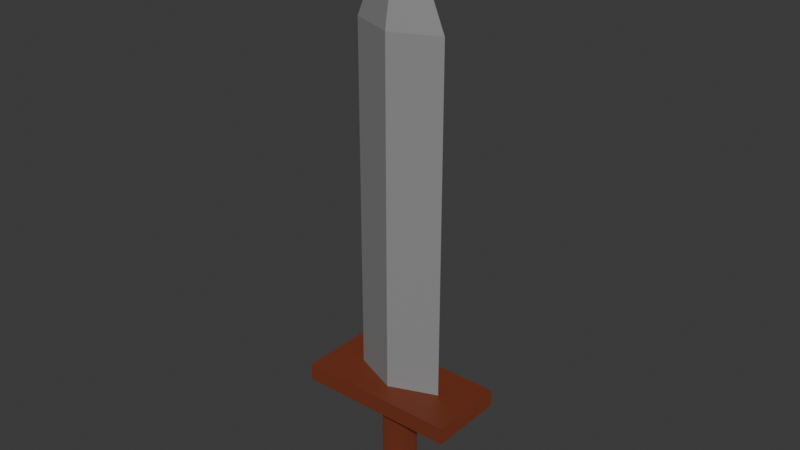 # Source: sword.blend  (saved by Blender 4.4.32; exported with 4.5.12 LTS)
import bpy
from mathutils import Matrix  # noqa: F401  (used for matrix-valued properties, if any)

bpy.ops.wm.read_factory_settings(use_empty=True)
scene = bpy.context.scene
scene.name = 'Scene'

# ---- collections
col_collection = bpy.data.collections.new('Collection'); scene.collection.children.link(col_collection)

# ---- materials (node trees are filled in below, after node groups)
mat_material_002 = bpy.data.materials.new('Material.002')
mat_material_001 = bpy.data.materials.new('Material.001')

# ---- material node trees
mat_material_002.use_nodes = True; mat_material_002.node_tree.nodes.clear()
_N = mat_material_002.node_tree.nodes; _L = mat_material_002.node_tree.links
n0 = _N.new('ShaderNodeBsdfPrincipled'); n0.name = 'Principled BSDF'; n0.location = (10, 300)
n0.inputs[0].default_value = (0.2639, 0.2639, 0.2639, 1.0)
n1 = _N.new('ShaderNodeOutputMaterial'); n1.name = 'Material Output'; n1.location = (300, 300)
_L.new(n0.outputs[0], n1.inputs[0])
n1.is_active_output = True
mat_material_001.use_nodes = True; mat_material_001.node_tree.nodes.clear()
_N = mat_material_001.node_tree.nodes; _L = mat_material_001.node_tree.links
n0 = _N.new('ShaderNodeBsdfPrincipled'); n0.name = 'Principled BSDF'; n0.location = (10, 300)
n0.inputs[0].default_value = (0.1364, 0.02744, 0.01026, 1.0)
n0.inputs[7].default_value = 0.685
n1 = _N.new('ShaderNodeOutputMaterial'); n1.name = 'Material Output'; n1.location = (300, 300)
_L.new(n0.outputs[0], n1.inputs[0])
n1.is_active_output = True

# ---- world
world_world = bpy.data.worlds.new('World'); scene.world = world_world
world_world.use_nodes = True; world_world.node_tree.nodes.clear()
_N = world_world.node_tree.nodes; _L = world_world.node_tree.links
n0 = _N.new('ShaderNodeOutputWorld'); n0.name = 'World Output'; n0.location = (300, 300)
n1 = _N.new('ShaderNodeBackground'); n1.name = 'Background'; n1.location = (10, 300)
n1.inputs[0].default_value = (0.05088, 0.05088, 0.05088, 1.0)
_L.new(n1.outputs[0], n0.inputs[0])
n0.is_active_output = True
world_world.color = (0.05088, 0.05088, 0.05088)
world_world.sun_shadow_jitter_overblur = 0.0

# ---- meshes
me_cone_003 = bpy.data.meshes.new('Cone.003')
me_cone_003.from_pydata([(0.0, 0.0, -0.6036), (0.0, 0.208, -0.6036), (0.5128, 0.0, -0.6036), (0.0, -0.208, -0.6036), (-0.5128, 0.0, -0.6036), (0.0, 0.0, 0.6036), (0.0, 0.208, -4.518), (0.0, 0.208, -0.6028), (0.5128, 0.0, -4.518), (0.5128, 0.0, -0.6028), (0.0, -0.208, -4.518), (0.0, -0.208, -0.6028), (-0.5128, 0.0, -4.518), (-0.5128, 0.0, -0.6028)], [], [(0, 1, 2), (1, 5, 2), (0, 2, 3), (2, 5, 3), (0, 3, 4), (3, 5, 4), (0, 4, 1), (4, 5, 1), (6, 7, 9, 8), (8, 9, 11, 10), (9, 7, 13, 11), (10, 11, 13, 12), (12, 13, 7, 6), (6, 8, 10, 12)])
_uv = me_cone_003.uv_layers.new(name='UVMap')
_uv.uv.foreach_set('vector', [0.75, 0.25, 0.75, 0.49, 0.99, 0.25, 0.25, 0.49, 0.25, 0.25, 0.49, 0.25, 0.75, 0.25, 0.99, 0.25, 0.75, 0.01, 0.49, 0.25, 0.25, 0.25, 0.25, 0.01, 0.75, 0.25, 0.75, 0.01, 0.51, 0.25, 0.25, 0.01, 0.25, 0.25, 0.01, 0.25, 0.75, 0.25, 0.51, 0.25, 0.75, 0.49, 0.01, 0.25, 0.25, 0.25, 0.25, 0.49, 1.0, 0.5, 1.0, 1.0, 0.75, 1.0, 0.75, 0.5, 0.75, 0.5, 0.75, 1.0, 0.5, 1.0, 0.5, 0.5, 0.49, 0.25, 0.25, 0.49, 0.01, 0.25, 0.25, 0.01, 0.5, 0.5, 0.5, 1.0, 0.25, 1.0, 0.25, 0.5, 0.25, 0.5, 0.25, 1.0, 0.0, 1.0, 0.0, 0.5, 0.75, 0.49, 0.99, 0.25, 0.75, 0.01, 0.51, 0.25])
me_cone_003.materials.append(mat_material_002)
me_cone_003.update()
me_cube_001 = bpy.data.meshes.new('Cube.001')
me_cube_001.from_pydata([(-0.8888, -0.427, -0.09423), (-0.8888, -0.427, 0.09423), (-0.8888, 0.427, -0.09423), (-0.8888, 0.427, 0.09423), (0.8888, -0.427, -0.09423), (0.8888, -0.427, 0.09423), (0.8888, 0.427, -0.09423), (0.8888, 0.427, 0.09423), (0.0, 0.1911, -1.32), (0.0, 0.1911, 0.0004747), (0.03622, 0.1874, -1.32), (0.03622, 0.1874, 0.0004747), (0.07106, 0.1765, -1.32), (0.07106, 0.1765, 0.0004747), (0.1032, 0.1589, -1.32), (0.1032, 0.1589, 0.0004747), (0.1313, 0.1351, -1.32), (0.1313, 0.1351, 0.0004747), (0.1544, 0.1062, -1.32), (0.1544, 0.1062, 0.0004747), (0.1715, 0.07312, -1.32), (0.1715, 0.07312, 0.0004747), (0.1821, 0.03728, -1.32), (0.1821, 0.03728, 0.0004747), (0.1857, 0.0, -1.32), (0.1857, 0.0, 0.0004747), (0.1821, -0.03728, -1.32), (0.1821, -0.03728, 0.0004747), (0.1715, -0.07312, -1.32), (0.1715, -0.07312, 0.0004747), (0.1544, -0.1062, -1.32), (0.1544, -0.1062, 0.0004747), (0.1313, -0.1351, -1.32), (0.1313, -0.1351, 0.0004747), (0.1032, -0.1589, -1.32), (0.1032, -0.1589, 0.0004747), (0.07106, -0.1765, -1.32), (0.07106, -0.1765, 0.0004747), (0.03622, -0.1874, -1.32), (0.03622, -0.1874, 0.0004747), (0.0, -0.1911, -1.32), (0.0, -0.1911, 0.0004747), (-0.03622, -0.1874, -1.32), (-0.03622, -0.1874, 0.0004747), (-0.07106, -0.1765, -1.32), (-0.07106, -0.1765, 0.0004747), (-0.1032, -0.1589, -1.32), (-0.1032, -0.1589, 0.0004747), (-0.1313, -0.1351, -1.32), (-0.1313, -0.1351, 0.0004747), (-0.1544, -0.1062, -1.32), (-0.1544, -0.1062, 0.0004747), (-0.1715, -0.07312, -1.32), (-0.1715, -0.07312, 0.0004747), (-0.1821, -0.03728, -1.32), (-0.1821, -0.03728, 0.0004747), (-0.1857, 0.0, -1.32), (-0.1857, 0.0, 0.0004747), (-0.1821, 0.03728, -1.32), (-0.1821, 0.03728, 0.0004747), (-0.1715, 0.07312, -1.32), (-0.1715, 0.07312, 0.0004747), (-0.1544, 0.1062, -1.32), (-0.1544, 0.1062, 0.0004747), (-0.1313, 0.1351, -1.32), (-0.1313, 0.1351, 0.0004747), (-0.1032, 0.1589, -1.32), (-0.1032, 0.1589, 0.0004747), (-0.07106, 0.1765, -1.32), (-0.07106, 0.1765, 0.0004747), (-0.03622, 0.1874, -1.32), (-0.03622, 0.1874, 0.0004747)], [], [(0, 1, 3, 2), (2, 3, 7, 6), (6, 7, 5, 4), (4, 5, 1, 0), (2, 6, 4, 0), (7, 3, 1, 5), (8, 9, 11, 10), (10, 11, 13, 12), (12, 13, 15, 14), (14, 15, 17, 16), (16, 17, 19, 18), (18, 19, 21, 20), (20, 21, 23, 22), (22, 23, 25, 24), (24, 25, 27, 26), (26, 27, 29, 28), (28, 29, 31, 30), (30, 31, 33, 32), (32, 33, 35, 34), (34, 35, 37, 36), (36, 37, 39, 38), (38, 39, 41, 40), (40, 41, 43, 42), (42, 43, 45, 44), (44, 45, 47, 46), (46, 47, 49, 48), (48, 49, 51, 50), (50, 51, 53, 52), (52, 53, 55, 54), (54, 55, 57, 56), (56, 57, 59, 58), (58, 59, 61, 60), (60, 61, 63, 62), (62, 63, 65, 64), (64, 65, 67, 66), (66, 67, 69, 68), (11, 9, 71, 69, 67, 65, 63, 61, 59, 57, 55, 53, 51, 49, 47, 45, 43, 41, 39, 37, 35, 33, 31, 29, 27, 25, 23, 21, 19, 17, 15, 13), (68, 69, 71, 70), (70, 71, 9, 8), (8, 10, 12, 14, 16, 18, 20, 22, 24, 26, 28, 30, 32, 34, 36, 38, 40, 42, 44, 46, 48, 50, 52, 54, 56, 58, 60, 62, 64, 66, 68, 70)])
_uv = me_cube_001.uv_layers.new(name='UVMap')
_uv.uv.foreach_set('vector', [0.375, 0.0, 0.625, 0.0, 0.625, 0.25, 0.375, 0.25, 0.375, 0.25, 0.625, 0.25, 0.625, 0.5, 0.375, 0.5, 0.375, 0.5, 0.625, 0.5, 0.625, 0.75, 0.375, 0.75, 0.375, 0.75, 0.625, 0.75, 0.625, 1.0, 0.375, 1.0, 0.125, 0.5, 0.375, 0.5, 0.375, 0.75, 0.125, 0.75, 0.625, 0.5, 0.875, 0.5, 0.875, 0.75, 0.625, 0.75, 1.0, 0.5, 1.0, 1.0, 0.9688, 1.0, 0.9688, 0.5, 0.9688, 0.5, 0.9688, 1.0, 0.9375, 1.0, 0.9375, 0.5, 0.9375, 0.5, 0.9375, 1.0, 0.9062, 1.0, 0.9062, 0.5, 0.9062, 0.5, 0.9062, 1.0, 0.875, 1.0, 0.875, 0.5, 0.875, 0.5, 0.875, 1.0, 0.8438, 1.0, 0.8438, 0.5, 0.8438, 0.5, 0.8438, 1.0, 0.8125, 1.0, 0.8125, 0.5, 0.8125, 0.5, 0.8125, 1.0, 0.7812, 1.0, 0.7812, 0.5, 0.7812, 0.5, 0.7812, 1.0, 0.75, 1.0, 0.75, 0.5, 0.75, 0.5, 0.75, 1.0, 0.7188, 1.0, 0.7188, 0.5, 0.7188, 0.5, 0.7188, 1.0, 0.6875, 1.0, 0.6875, 0.5, 0.6875, 0.5, 0.6875, 1.0, 0.6562, 1.0, 0.6562, 0.5, 0.6562, 0.5, 0.6562, 1.0, 0.625, 1.0, 0.625, 0.5, 0.625, 0.5, 0.625, 1.0, 0.5938, 1.0, 0.5938, 0.5, 0.5938, 0.5, 0.5938, 1.0, 0.5625, 1.0, 0.5625, 0.5, 0.5625, 0.5, 0.5625, 1.0, 0.5312, 1.0, 0.5312, 0.5, 0.5312, 0.5, 0.5312, 1.0, 0.5, 1.0, 0.5, 0.5, 0.5, 0.5, 0.5, 1.0, 0.4688, 1.0, 0.4688, 0.5, 0.4688, 0.5, 0.4688, 1.0, 0.4375, 1.0, 0.4375, 0.5, 0.4375, 0.5, 0.4375, 1.0, 0.4062, 1.0, 0.4062, 0.5, 0.4062, 0.5, 0.4062, 1.0, 0.375, 1.0, 0.375, 0.5, 0.375, 0.5, 0.375, 1.0, 0.3438, 1.0, 0.3438, 0.5, 0.3438, 0.5, 0.3438, 1.0, 0.3125, 1.0, 0.3125, 0.5, 0.3125, 0.5, 0.3125, 1.0, 0.2812, 1.0, 0.2812, 0.5, 0.2812, 0.5, 0.2812, 1.0, 0.25, 1.0, 0.25, 0.5, 0.25, 0.5, 0.25, 1.0, 0.2188, 1.0, 0.2188, 0.5, 0.2188, 0.5, 0.2188, 1.0, 0.1875, 1.0, 0.1875, 0.5, 0.1875, 0.5, 0.1875, 1.0, 0.1562, 1.0, 0.1562, 0.5, 0.1562, 0.5, 0.1562, 1.0, 0.125, 1.0, 0.125, 0.5, 0.125, 0.5, 0.125, 1.0, 0.09375, 1.0, 0.09375, 0.5, 0.09375, 0.5, 0.09375, 1.0, 0.0625, 1.0, 0.0625, 0.5, 0.2968, 0.4854, 0.25, 0.49, 0.2032, 0.4854, 0.1582, 0.4717, 0.1167, 0.4496, 0.08029, 0.4197, 0.05045, 0.3833, 0.02827, 0.3418, 0.01461, 0.2968, 0.01, 0.25, 0.01461, 0.2032, 0.02827, 0.1582, 0.05045, 0.1167, 0.08029, 0.08029, 0.1167, 0.05045, 0.1582, 0.02827, 0.2032, 0.01461, 0.25, 0.01, 0.2968, 0.01461, 0.3418, 0.02827, 0.3833, 0.05045, 0.4197, 0.08029, 0.4496, 0.1167, 0.4717, 0.1582, 0.4854, 0.2032, 0.49, 0.25, 0.4854, 0.2968, 0.4717, 0.3418, 0.4496, 0.3833, 0.4197, 0.4197, 0.3833, 0.4496, 0.3418, 0.4717, 0.0625, 0.5, 0.0625, 1.0, 0.03125, 1.0, 0.03125, 0.5, 0.03125, 0.5, 0.03125, 1.0, 0.0, 1.0, 0.0, 0.5, 0.75, 0.49, 0.7968, 0.4854, 0.8418, 0.4717, 0.8833, 0.4496, 0.9197, 0.4197, 0.9496, 0.3833, 0.9717, 0.3418, 0.9854, 0.2968, 0.99, 0.25, 0.9854, 0.2032, 0.9717, 0.1582, 0.9496, 0.1167, 0.9197, 0.08029, 0.8833, 0.05045, 0.8418, 0.02827, 0.7968, 0.01461, 0.75, 0.01, 0.7032, 0.01461, 0.6582, 0.02827, 0.6167, 0.05045, 0.5803, 0.08029, 0.5504, 0.1167, 0.5283, 0.1582, 0.5146, 0.2032, 0.51, 0.25, 0.5146, 0.2968, 0.5283, 0.3418, 0.5504, 0.3833, 0.5803, 0.4197, 0.6167, 0.4496, 0.6582, 0.4717, 0.7032, 0.4854])
me_cube_001.materials.append(mat_material_001)
me_cube_001.update()

# ---- objects
ob_blade = bpy.data.objects.new('Blade', me_cone_003)
ob_handle = bpy.data.objects.new('Handle', me_cube_001)

# ---- transforms, parenting, visibility, modifiers, constraints
ob_blade.location = (0.0, 0.0, 5.851)
ob_handle.location = (0.0, 0.0, 1.32)

# ---- collection membership
col_collection.objects.link(ob_blade)
col_collection.objects.link(ob_handle)

# ---- scene / render settings (as saved in the file)
scene.frame_start = 1; scene.frame_end = 250; scene.frame_set(1)
scene.render.engine = 'BLENDER_EEVEE_NEXT'
bpy.context.view_layer.update()

# ---- added for rendering (the .blend has no active camera and no usable light): camera, sun
cam_auto = bpy.data.cameras.new('AutoCamera')
cam_auto.lens = 50.0
cam_auto.sensor_width = 36.0
cam_auto.clip_end = 1000.0
ob_auto_camera = bpy.data.objects.new('AutoCamera', cam_auto)
scene.collection.objects.link(ob_auto_camera)
ob_auto_camera.location = (6.24484, -7.4938, 8.22337)
ob_auto_camera.rotation_euler = (1.09748, -7.21219e-08, 0.694738)
scene.camera = ob_auto_camera
light_auto_sun = bpy.data.lights.new('AutoSun', 'SUN')
light_auto_sun.energy = 3.0
light_auto_sun.angle = 0.0523599
ob_auto_sun = bpy.data.objects.new('AutoSun', light_auto_sun)
scene.collection.objects.link(ob_auto_sun)
ob_auto_sun.rotation_euler = (0.872665, 0.174533, 0.523599)
bpy.context.view_layer.update()

